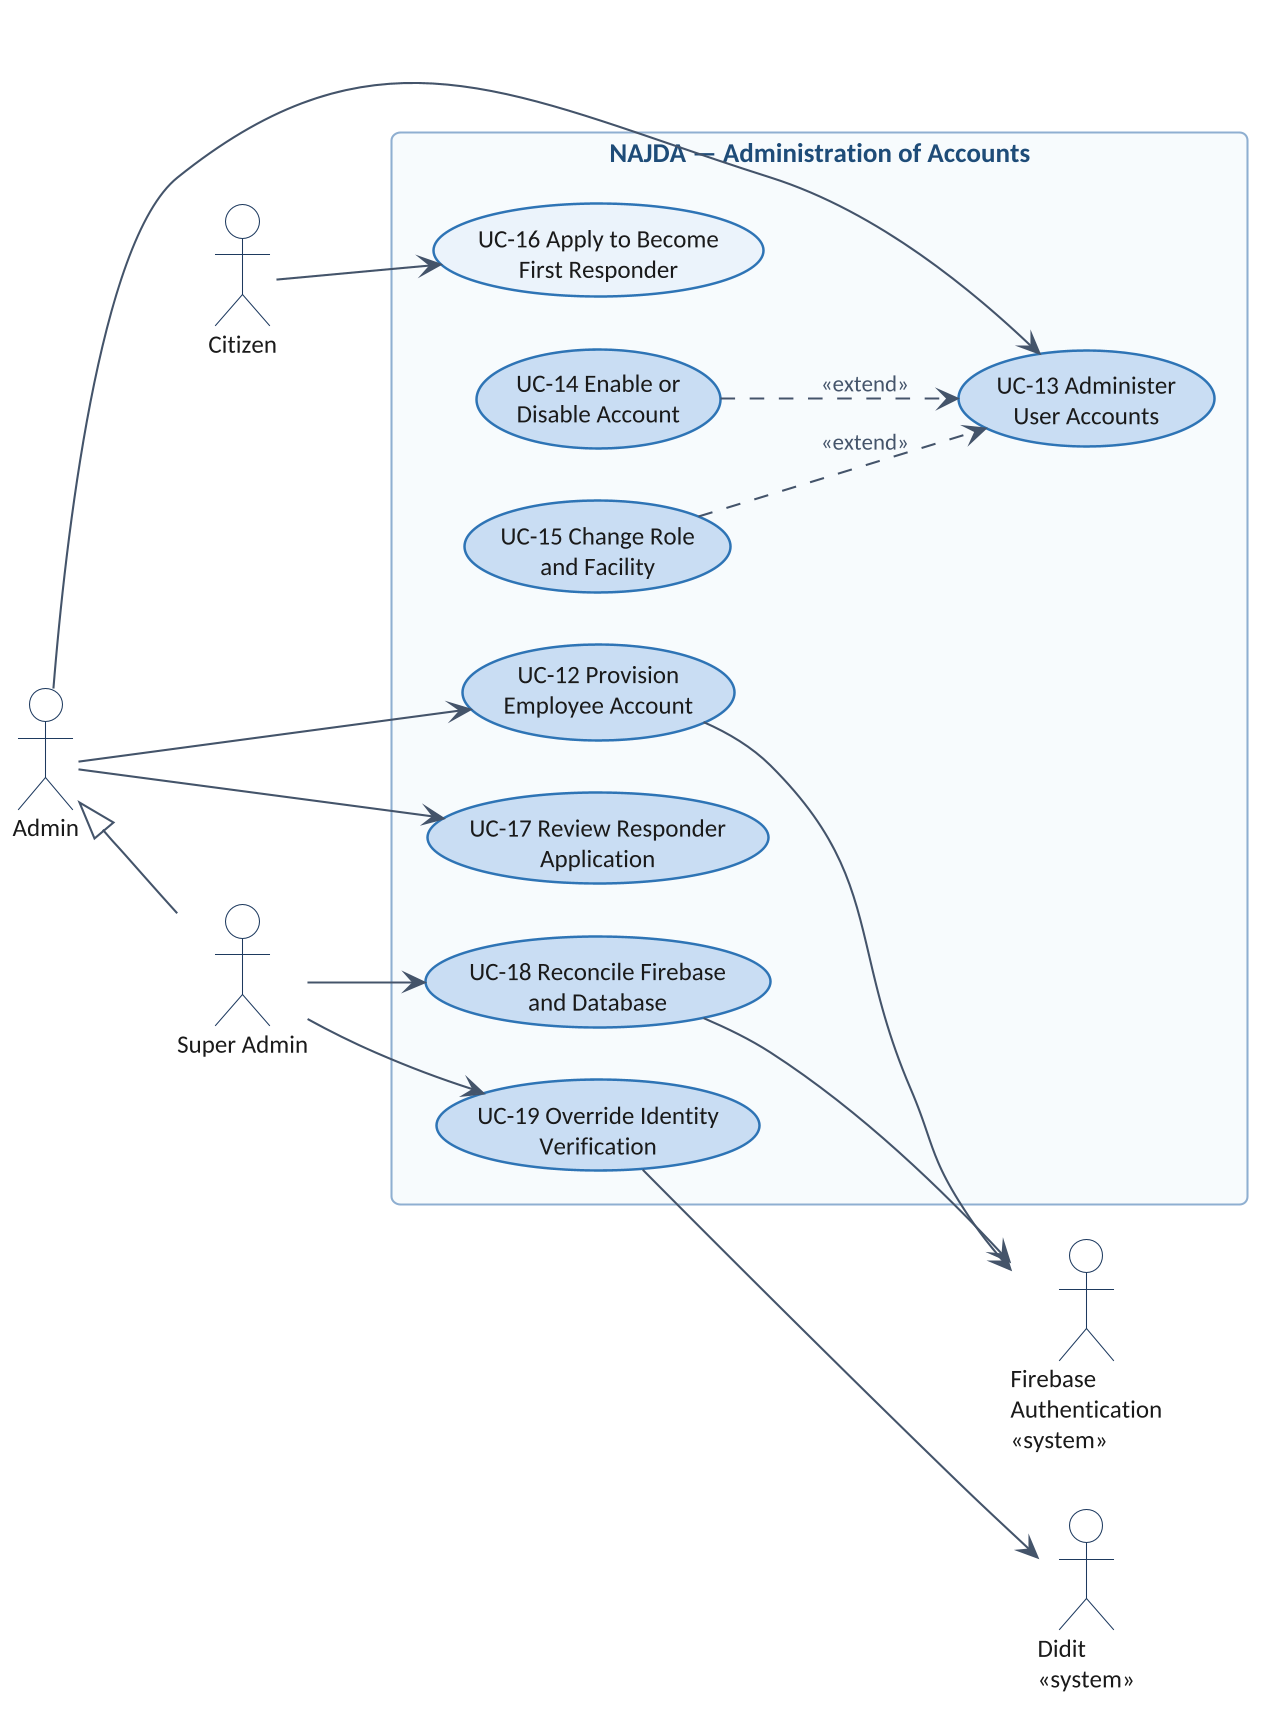

The diagram above was rendered by PlantUML. Its source (embedded in the PNG):
@startuml
!include theme.iuml
left to right direction
actor "Citizen" as CIT
actor "Admin" as ADM
actor "Super Admin" as SADM
actor "Firebase\nAuthentication\n<<system>>" as FB
actor "Didit\n<<system>>" as DID
ADM <|-- SADM
rectangle "NAJDA — Administration of Accounts" {
  usecase "UC-12 Provision\nEmployee Account" as UC12 #C9DDF2
  usecase "UC-13 Administer\nUser Accounts" as UC13 #C9DDF2
  usecase "UC-14 Enable or\nDisable Account" as UC14 #C9DDF2
  usecase "UC-15 Change Role\nand Facility" as UC15 #C9DDF2
  usecase "UC-16 Apply to Become\nFirst Responder" as UC16
  usecase "UC-17 Review Responder\nApplication" as UC17 #C9DDF2
  usecase "UC-18 Reconcile Firebase\nand Database" as UC18 #C9DDF2
  usecase "UC-19 Override Identity\nVerification" as UC19 #C9DDF2
}
CIT --> UC16
ADM --> UC12
ADM --> UC13
ADM --> UC17
SADM --> UC18
SADM --> UC19
UC14 ..> UC13 : <<extend>>
UC15 ..> UC13 : <<extend>>
UC12 --> FB
UC18 --> FB
UC19 --> DID
@enduml